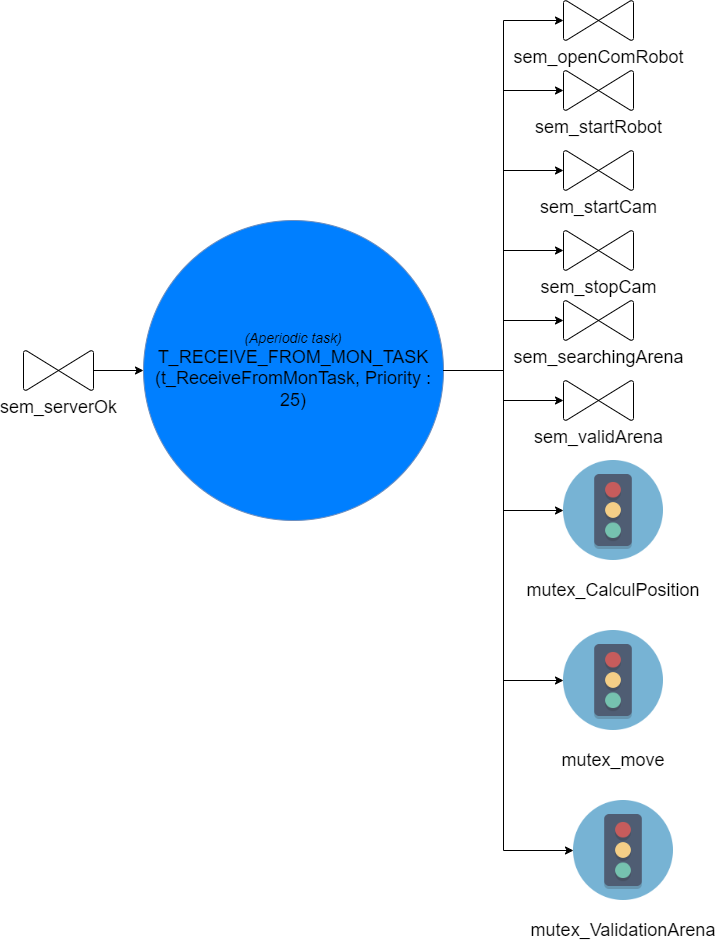

The diagram above was exported from draw.io. Its source (the exported page's mxGraphModel, read from the mxfile embedded in the PNG):
<mxGraphModel dx="4643" dy="887" grid="1" gridSize="10" guides="1" tooltips="1" connect="1" arrows="1" fold="1" page="0" pageScale="1" pageWidth="827" pageHeight="1169" math="0" shadow="0">
  <root>
    <mxCell id="0" />
    <mxCell id="1" parent="0" />
    <mxCell id="VOiWqpEnHisEe6Ae3EBj-20" style="edgeStyle=orthogonalEdgeStyle;rounded=0;orthogonalLoop=1;jettySize=auto;html=1;" parent="1" source="4xr0VPi2owH8lZXeQmLi-1" target="VOiWqpEnHisEe6Ae3EBj-6" edge="1">
      <mxGeometry relative="1" as="geometry" />
    </mxCell>
    <mxCell id="VOiWqpEnHisEe6Ae3EBj-23" style="edgeStyle=orthogonalEdgeStyle;rounded=0;orthogonalLoop=1;jettySize=auto;html=1;entryX=0;entryY=0.5;entryDx=0;entryDy=0;exitX=1;exitY=0.5;exitDx=0;exitDy=0;" parent="1" source="4xr0VPi2owH8lZXeQmLi-1" target="VOiWqpEnHisEe6Ae3EBj-11" edge="1">
      <mxGeometry relative="1" as="geometry">
        <mxPoint x="-2200" y="610.0000000000002" as="sourcePoint" />
      </mxGeometry>
    </mxCell>
    <mxCell id="VOiWqpEnHisEe6Ae3EBj-24" style="edgeStyle=orthogonalEdgeStyle;rounded=0;orthogonalLoop=1;jettySize=auto;html=1;entryX=0;entryY=0.5;entryDx=0;entryDy=0;exitX=1;exitY=0.5;exitDx=0;exitDy=0;" parent="1" source="4xr0VPi2owH8lZXeQmLi-1" target="VOiWqpEnHisEe6Ae3EBj-14" edge="1">
      <mxGeometry relative="1" as="geometry">
        <mxPoint x="-2200" y="610.0000000000002" as="sourcePoint" />
        <Array as="points">
          <mxPoint x="-2130" y="530" />
          <mxPoint x="-2130" y="1010" />
        </Array>
      </mxGeometry>
    </mxCell>
    <mxCell id="4xr0VPi2owH8lZXeQmLi-1" value="&lt;font&gt;&lt;i&gt;&lt;font style=&quot;font-size: 14px&quot;&gt;(Aperiodic task)&lt;br&gt;&lt;/font&gt;&lt;/i&gt;&lt;font size=&quot;4&quot;&gt;T_RECEIVE_FROM_MON_TASK&lt;/font&gt;&lt;br&gt;&lt;font size=&quot;4&quot;&gt;(t_ReceiveFromMonTask, Priority : 25)&lt;/font&gt;&lt;br&gt;&lt;/font&gt;" style="ellipse;whiteSpace=wrap;html=1;aspect=fixed;fillColor=#007FFF;strokeColor=#6c8ebf;" parent="1" vertex="1">
      <mxGeometry x="-2490" y="380" width="300" height="300" as="geometry" />
    </mxCell>
    <mxCell id="VOiWqpEnHisEe6Ae3EBj-2" style="edgeStyle=orthogonalEdgeStyle;rounded=0;orthogonalLoop=1;jettySize=auto;html=1;entryX=0;entryY=0.5;entryDx=0;entryDy=0;" parent="1" source="VOiWqpEnHisEe6Ae3EBj-1" target="4xr0VPi2owH8lZXeQmLi-1" edge="1">
      <mxGeometry relative="1" as="geometry" />
    </mxCell>
    <object label="&lt;font style=&quot;font-size: 18px;&quot;&gt;sem_serverOk&lt;/font&gt;" id="VOiWqpEnHisEe6Ae3EBj-1">
      <mxCell style="verticalLabelPosition=bottom;verticalAlign=top;html=1;shape=mxgraph.flowchart.collate;direction=south;rotation=0;" parent="1" vertex="1">
        <mxGeometry x="-2610" y="510" width="70" height="40" as="geometry" />
      </mxCell>
    </object>
    <object label="&lt;font style=&quot;font-size: 18px;&quot;&gt;sem_startRobot&lt;/font&gt;" id="VOiWqpEnHisEe6Ae3EBj-3">
      <mxCell style="verticalLabelPosition=bottom;verticalAlign=top;html=1;shape=mxgraph.flowchart.collate;direction=south;rotation=0;" parent="1" vertex="1">
        <mxGeometry x="-2070" y="230" width="70" height="40" as="geometry" />
      </mxCell>
    </object>
    <object label="&lt;font style=&quot;font-size: 18px;&quot;&gt;sem_startCam&lt;/font&gt;" id="VOiWqpEnHisEe6Ae3EBj-4">
      <mxCell style="verticalLabelPosition=bottom;verticalAlign=top;html=1;shape=mxgraph.flowchart.collate;direction=south;rotation=0;" parent="1" vertex="1">
        <mxGeometry x="-2070" y="310" width="70" height="40" as="geometry" />
      </mxCell>
    </object>
    <object label="&lt;font style=&quot;font-size: 18px;&quot;&gt;sem_stopCam&lt;/font&gt;" id="VOiWqpEnHisEe6Ae3EBj-5">
      <mxCell style="verticalLabelPosition=bottom;verticalAlign=top;html=1;shape=mxgraph.flowchart.collate;direction=south;rotation=0;" parent="1" vertex="1">
        <mxGeometry x="-2070" y="390" width="70" height="40" as="geometry" />
      </mxCell>
    </object>
    <object label="&lt;font style=&quot;font-size: 18px;&quot;&gt;sem_searchingArena&lt;/font&gt;" id="VOiWqpEnHisEe6Ae3EBj-6">
      <mxCell style="verticalLabelPosition=bottom;verticalAlign=top;html=1;shape=mxgraph.flowchart.collate;direction=south;rotation=0;" parent="1" vertex="1">
        <mxGeometry x="-2070" y="460" width="70" height="40" as="geometry" />
      </mxCell>
    </object>
    <object label="&lt;font style=&quot;font-size: 18px;&quot;&gt;sem_openComRobot&lt;/font&gt;" id="VOiWqpEnHisEe6Ae3EBj-8">
      <mxCell style="verticalLabelPosition=bottom;verticalAlign=top;html=1;shape=mxgraph.flowchart.collate;direction=south;rotation=0;" parent="1" vertex="1">
        <mxGeometry x="-2070" y="160" width="70" height="40" as="geometry" />
      </mxCell>
    </object>
    <mxCell id="VOiWqpEnHisEe6Ae3EBj-10" value="" style="group" parent="1" vertex="1" connectable="0">
      <mxGeometry x="-2120" y="790" width="200" height="140" as="geometry" />
    </mxCell>
    <mxCell id="VOiWqpEnHisEe6Ae3EBj-11" value="" style="shape=image;verticalLabelPosition=bottom;labelBackgroundColor=#ffffff;verticalAlign=top;aspect=fixed;imageAspect=0;image=data:image/png,(base64 omitted: 6340 chars);" parent="VOiWqpEnHisEe6Ae3EBj-10" vertex="1">
      <mxGeometry x="50" width="100" height="100" as="geometry" />
    </mxCell>
    <mxCell id="VOiWqpEnHisEe6Ae3EBj-12" value="&lt;font style=&quot;font-size: 18px;&quot;&gt;mutex_move&lt;/font&gt;" style="text;html=1;strokeColor=none;fillColor=none;align=center;verticalAlign=middle;whiteSpace=wrap;rounded=0;" parent="VOiWqpEnHisEe6Ae3EBj-10" vertex="1">
      <mxGeometry y="120" width="200" height="20" as="geometry" />
    </mxCell>
    <mxCell id="VOiWqpEnHisEe6Ae3EBj-13" value="" style="group" parent="1" vertex="1" connectable="0">
      <mxGeometry x="-2110" y="960" width="200" height="140" as="geometry" />
    </mxCell>
    <mxCell id="VOiWqpEnHisEe6Ae3EBj-14" value="" style="shape=image;verticalLabelPosition=bottom;labelBackgroundColor=#ffffff;verticalAlign=top;aspect=fixed;imageAspect=0;image=data:image/png,(base64 omitted: 6340 chars);" parent="VOiWqpEnHisEe6Ae3EBj-13" vertex="1">
      <mxGeometry x="50" width="100" height="100" as="geometry" />
    </mxCell>
    <mxCell id="VOiWqpEnHisEe6Ae3EBj-15" value="&lt;font style=&quot;font-size: 18px;&quot;&gt;mutex_ValidationArena&lt;/font&gt;" style="text;html=1;strokeColor=none;fillColor=none;align=center;verticalAlign=middle;whiteSpace=wrap;rounded=0;" parent="VOiWqpEnHisEe6Ae3EBj-13" vertex="1">
      <mxGeometry y="120" width="200" height="20" as="geometry" />
    </mxCell>
    <mxCell id="VOiWqpEnHisEe6Ae3EBj-16" style="edgeStyle=orthogonalEdgeStyle;rounded=0;orthogonalLoop=1;jettySize=auto;html=1;exitX=1;exitY=0.5;exitDx=0;exitDy=0;entryX=0.5;entryY=1;entryDx=0;entryDy=0;entryPerimeter=0;" parent="1" source="4xr0VPi2owH8lZXeQmLi-1" target="VOiWqpEnHisEe6Ae3EBj-8" edge="1">
      <mxGeometry relative="1" as="geometry">
        <Array as="points">
          <mxPoint x="-2130" y="530" />
          <mxPoint x="-2130" y="180" />
        </Array>
      </mxGeometry>
    </mxCell>
    <mxCell id="VOiWqpEnHisEe6Ae3EBj-17" style="edgeStyle=orthogonalEdgeStyle;rounded=0;orthogonalLoop=1;jettySize=auto;html=1;exitX=1;exitY=0.5;exitDx=0;exitDy=0;entryX=0.5;entryY=1;entryDx=0;entryDy=0;entryPerimeter=0;" parent="1" source="4xr0VPi2owH8lZXeQmLi-1" target="VOiWqpEnHisEe6Ae3EBj-3" edge="1">
      <mxGeometry relative="1" as="geometry" />
    </mxCell>
    <mxCell id="VOiWqpEnHisEe6Ae3EBj-18" style="edgeStyle=orthogonalEdgeStyle;rounded=0;orthogonalLoop=1;jettySize=auto;html=1;exitX=1;exitY=0.5;exitDx=0;exitDy=0;entryX=0.5;entryY=1;entryDx=0;entryDy=0;entryPerimeter=0;" parent="1" source="4xr0VPi2owH8lZXeQmLi-1" target="VOiWqpEnHisEe6Ae3EBj-4" edge="1">
      <mxGeometry relative="1" as="geometry" />
    </mxCell>
    <mxCell id="VOiWqpEnHisEe6Ae3EBj-19" style="edgeStyle=orthogonalEdgeStyle;rounded=0;orthogonalLoop=1;jettySize=auto;html=1;entryX=0.5;entryY=1;entryDx=0;entryDy=0;entryPerimeter=0;" parent="1" source="4xr0VPi2owH8lZXeQmLi-1" target="VOiWqpEnHisEe6Ae3EBj-5" edge="1">
      <mxGeometry relative="1" as="geometry" />
    </mxCell>
    <mxCell id="VOiWqpEnHisEe6Ae3EBj-21" style="edgeStyle=orthogonalEdgeStyle;rounded=0;orthogonalLoop=1;jettySize=auto;html=1;entryX=0;entryY=0.5;entryDx=0;entryDy=0;exitX=1;exitY=0.5;exitDx=0;exitDy=0;" parent="1" source="4xr0VPi2owH8lZXeQmLi-1" target="gb-QqCcIyQ6YxVz9sF2m-2" edge="1">
      <mxGeometry relative="1" as="geometry">
        <mxPoint x="-2200" y="610.0000000000002" as="sourcePoint" />
        <mxPoint x="-2100" y="630" as="targetPoint" />
        <Array as="points">
          <mxPoint x="-2130" y="530" />
          <mxPoint x="-2130" y="670" />
        </Array>
      </mxGeometry>
    </mxCell>
    <mxCell id="gb-QqCcIyQ6YxVz9sF2m-1" value="" style="group" parent="1" vertex="1" connectable="0">
      <mxGeometry x="-2120" y="620" width="200" height="140" as="geometry" />
    </mxCell>
    <mxCell id="gb-QqCcIyQ6YxVz9sF2m-2" value="" style="shape=image;verticalLabelPosition=bottom;labelBackgroundColor=#ffffff;verticalAlign=top;aspect=fixed;imageAspect=0;image=data:image/png,(base64 omitted: 6340 chars);" parent="gb-QqCcIyQ6YxVz9sF2m-1" vertex="1">
      <mxGeometry x="50" width="100" height="100" as="geometry" />
    </mxCell>
    <mxCell id="gb-QqCcIyQ6YxVz9sF2m-3" value="&lt;font style=&quot;font-size: 18px;&quot;&gt;mutex_CalculPosition&lt;/font&gt;" style="text;html=1;strokeColor=none;fillColor=none;align=center;verticalAlign=middle;whiteSpace=wrap;rounded=0;" parent="gb-QqCcIyQ6YxVz9sF2m-1" vertex="1">
      <mxGeometry y="120" width="200" height="20" as="geometry" />
    </mxCell>
    <object label="&lt;font style=&quot;font-size: 18px;&quot;&gt;sem_validArena&lt;/font&gt;" id="gb-QqCcIyQ6YxVz9sF2m-4">
      <mxCell style="verticalLabelPosition=bottom;verticalAlign=top;html=1;shape=mxgraph.flowchart.collate;direction=south;rotation=0;" parent="1" vertex="1">
        <mxGeometry x="-2070" y="540" width="70" height="40" as="geometry" />
      </mxCell>
    </object>
    <mxCell id="gb-QqCcIyQ6YxVz9sF2m-5" style="edgeStyle=orthogonalEdgeStyle;rounded=0;orthogonalLoop=1;jettySize=auto;html=1;entryX=0.5;entryY=1;entryDx=0;entryDy=0;entryPerimeter=0;" parent="1" source="4xr0VPi2owH8lZXeQmLi-1" target="gb-QqCcIyQ6YxVz9sF2m-4" edge="1">
      <mxGeometry relative="1" as="geometry" />
    </mxCell>
  </root>
</mxGraphModel>